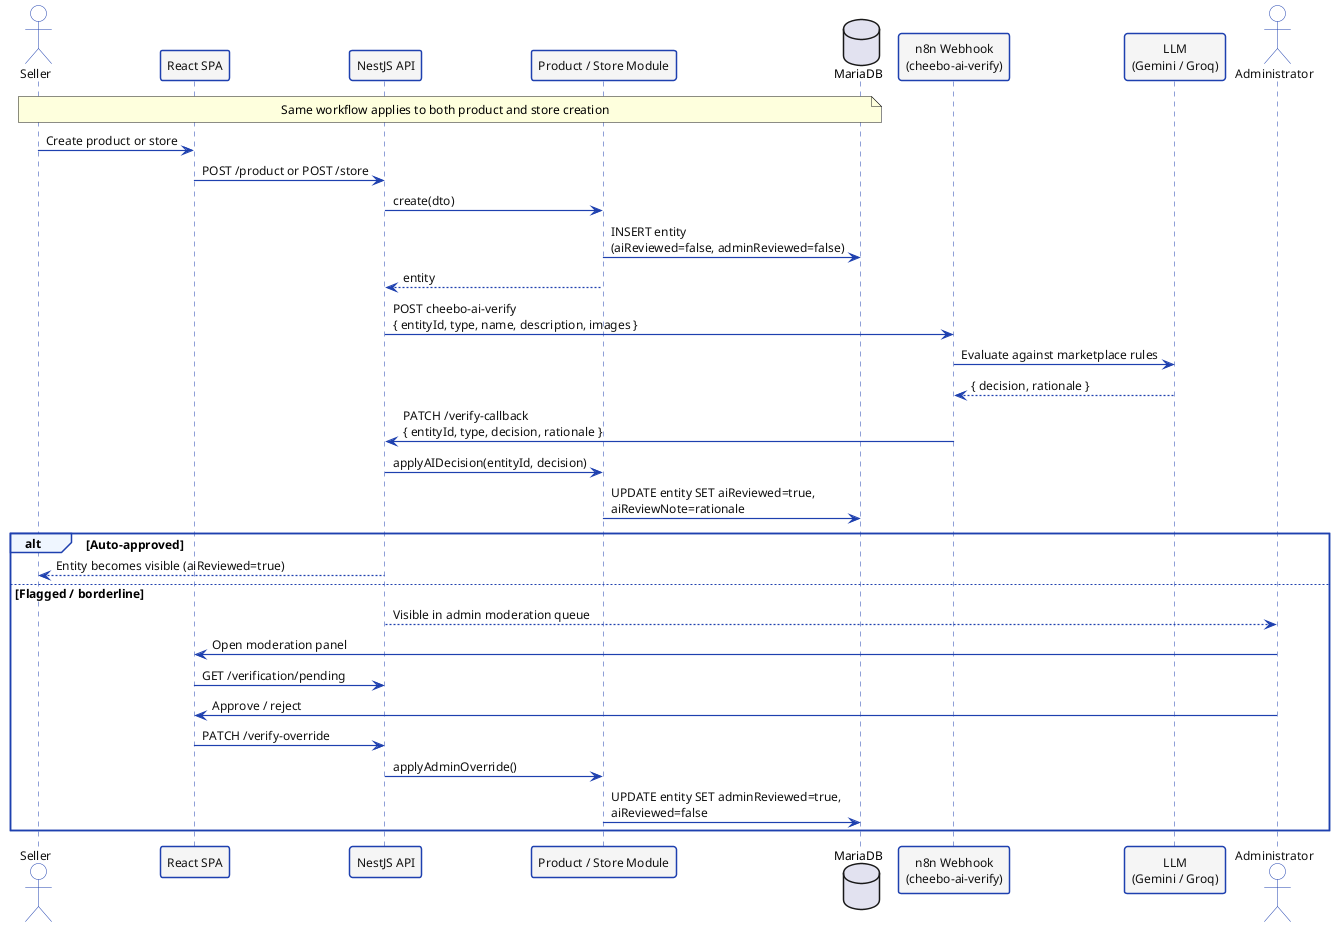

The diagram above was rendered by PlantUML. Its source (embedded in the PNG):
@startuml seq-verify

skinparam defaultFontName Helvetica
skinparam defaultFontSize 12
skinparam backgroundColor #FFFFFF
skinparam sequenceArrowThickness 1.2
skinparam sequenceParticipantBorderThickness 1.5

skinparam sequence {
  ActorBackgroundColor       #FFFFFF
  ActorBorderColor           #1E40AF
  ActorFontColor             #111111
  ParticipantBackgroundColor #F5F5F5
  ParticipantBorderColor     #1E40AF
  ParticipantFontColor       #111111
  LifeLineBorderColor        #1E40AF
  ArrowColor                 #1E40AF
  ArrowFontColor             #111111
  GroupBackgroundColor       #EFF6FF
  GroupBorderColor           #1E40AF
  NoteBackgroundColor        #F5F5F5
  NoteBorderColor            #1E40AF
}

actor       "Seller"                            as S
participant "React SPA"                         as FE
participant "NestJS API"                        as BE
participant "Product / Store Module"            as PM
database    "MariaDB"                           as DB
participant "n8n Webhook\n(cheebo-ai-verify)"   as N8N
participant "LLM\n(Gemini / Groq)"              as LLM
actor       "Administrator"                     as A

note over S, DB
  Same workflow applies to both product and store creation
end note

S  -> FE : Create product or store
FE -> BE : POST /product or POST /store
BE -> PM : create(dto)
PM -> DB : INSERT entity\n(aiReviewed=false, adminReviewed=false)
PM --> BE : entity
BE -> N8N : POST cheebo-ai-verify\n{ entityId, type, name, description, images }

N8N -> LLM : Evaluate against marketplace rules
LLM --> N8N : { decision, rationale }
N8N -> BE : PATCH /verify-callback\n{ entityId, type, decision, rationale }
BE -> PM : applyAIDecision(entityId, decision)
PM -> DB : UPDATE entity SET aiReviewed=true,\naiReviewNote=rationale

alt Auto-approved
  BE --> S : Entity becomes visible (aiReviewed=true)
else Flagged / borderline
  BE --> A : Visible in admin moderation queue
  A -> FE : Open moderation panel
  FE -> BE : GET /verification/pending
  A -> FE : Approve / reject
  FE -> BE : PATCH /verify-override
  BE -> PM : applyAdminOverride()
  PM -> DB : UPDATE entity SET adminReviewed=true,\naiReviewed=false
end

@enduml